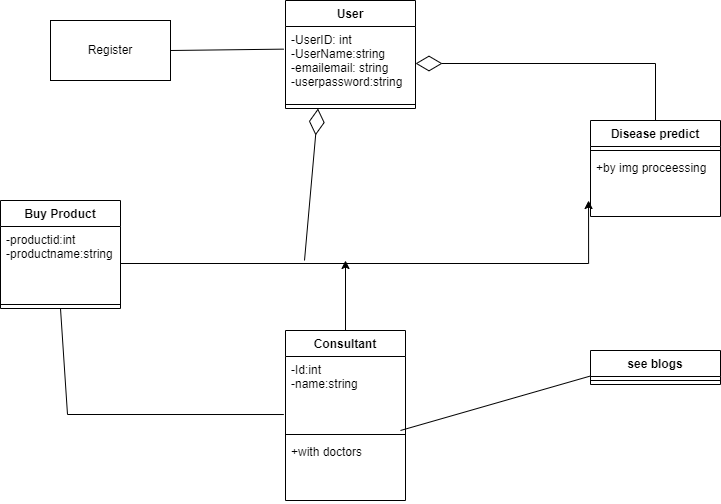

The diagram above was exported from draw.io. Its source (the exported page's mxGraphModel, read from the mxfile embedded in the PNG):
<mxGraphModel dx="1020" dy="539" grid="1" gridSize="10" guides="1" tooltips="1" connect="1" arrows="1" fold="1" page="1" pageScale="1" pageWidth="827" pageHeight="1169" math="0" shadow="0">
  <root>
    <mxCell id="WIyWlLk6GJQsqaUBKTNV-0" />
    <mxCell id="WIyWlLk6GJQsqaUBKTNV-1" parent="WIyWlLk6GJQsqaUBKTNV-0" />
    <mxCell id="Jf1FYKndhwU9hArFA4Sg-0" value="User" style="swimlane;fontStyle=1;align=center;verticalAlign=top;childLayout=stackLayout;horizontal=1;startSize=26;horizontalStack=0;resizeParent=1;resizeParentMax=0;resizeLast=0;collapsible=1;marginBottom=0;" parent="WIyWlLk6GJQsqaUBKTNV-1" vertex="1">
      <mxGeometry x="335" width="130" height="108" as="geometry" />
    </mxCell>
    <mxCell id="Jf1FYKndhwU9hArFA4Sg-1" value="-UserID: int&#10;-UserName:string&#10;-emailemail: string&#10;-userpassword:string" style="text;strokeColor=none;fillColor=none;align=left;verticalAlign=top;spacingLeft=4;spacingRight=4;overflow=hidden;rotatable=0;points=[[0,0.5],[1,0.5]];portConstraint=eastwest;" parent="Jf1FYKndhwU9hArFA4Sg-0" vertex="1">
      <mxGeometry y="26" width="130" height="74" as="geometry" />
    </mxCell>
    <mxCell id="Jf1FYKndhwU9hArFA4Sg-2" value="" style="line;strokeWidth=1;fillColor=none;align=left;verticalAlign=middle;spacingTop=-1;spacingLeft=3;spacingRight=3;rotatable=0;labelPosition=right;points=[];portConstraint=eastwest;strokeColor=inherit;" parent="Jf1FYKndhwU9hArFA4Sg-0" vertex="1">
      <mxGeometry y="100" width="130" height="8" as="geometry" />
    </mxCell>
    <mxCell id="Jf1FYKndhwU9hArFA4Sg-4" value="Disease predict" style="swimlane;fontStyle=1;align=center;verticalAlign=top;childLayout=stackLayout;horizontal=1;startSize=26;horizontalStack=0;resizeParent=1;resizeParentMax=0;resizeLast=0;collapsible=1;marginBottom=0;" parent="WIyWlLk6GJQsqaUBKTNV-1" vertex="1">
      <mxGeometry x="640" y="120" width="130" height="96" as="geometry" />
    </mxCell>
    <mxCell id="Jf1FYKndhwU9hArFA4Sg-6" value="" style="line;strokeWidth=1;fillColor=none;align=left;verticalAlign=middle;spacingTop=-1;spacingLeft=3;spacingRight=3;rotatable=0;labelPosition=right;points=[];portConstraint=eastwest;strokeColor=inherit;" parent="Jf1FYKndhwU9hArFA4Sg-4" vertex="1">
      <mxGeometry y="26" width="130" height="8" as="geometry" />
    </mxCell>
    <mxCell id="Jf1FYKndhwU9hArFA4Sg-7" value="+by img proceessing" style="text;strokeColor=none;fillColor=none;align=left;verticalAlign=top;spacingLeft=4;spacingRight=4;overflow=hidden;rotatable=0;points=[[0,0.5],[1,0.5]];portConstraint=eastwest;" parent="Jf1FYKndhwU9hArFA4Sg-4" vertex="1">
      <mxGeometry y="34" width="130" height="62" as="geometry" />
    </mxCell>
    <mxCell id="Jf1FYKndhwU9hArFA4Sg-20" value="see blogs" style="swimlane;fontStyle=1;align=center;verticalAlign=top;childLayout=stackLayout;horizontal=1;startSize=26;horizontalStack=0;resizeParent=1;resizeParentMax=0;resizeLast=0;collapsible=1;marginBottom=0;" parent="WIyWlLk6GJQsqaUBKTNV-1" vertex="1">
      <mxGeometry x="640" y="350" width="130" height="34" as="geometry" />
    </mxCell>
    <mxCell id="Jf1FYKndhwU9hArFA4Sg-22" value="" style="line;strokeWidth=1;fillColor=none;align=left;verticalAlign=middle;spacingTop=-1;spacingLeft=3;spacingRight=3;rotatable=0;labelPosition=right;points=[];portConstraint=eastwest;strokeColor=inherit;" parent="Jf1FYKndhwU9hArFA4Sg-20" vertex="1">
      <mxGeometry y="26" width="130" height="8" as="geometry" />
    </mxCell>
    <mxCell id="Jf1FYKndhwU9hArFA4Sg-25" value="Buy Product" style="swimlane;fontStyle=1;align=center;verticalAlign=top;childLayout=stackLayout;horizontal=1;startSize=26;horizontalStack=0;resizeParent=1;resizeParentMax=0;resizeLast=0;collapsible=1;marginBottom=0;" parent="WIyWlLk6GJQsqaUBKTNV-1" vertex="1">
      <mxGeometry x="50" y="200" width="120" height="108" as="geometry" />
    </mxCell>
    <mxCell id="Jf1FYKndhwU9hArFA4Sg-26" value="-productid:int&#10;-productname:string" style="text;strokeColor=none;fillColor=none;align=left;verticalAlign=top;spacingLeft=4;spacingRight=4;overflow=hidden;rotatable=0;points=[[0,0.5],[1,0.5]];portConstraint=eastwest;" parent="Jf1FYKndhwU9hArFA4Sg-25" vertex="1">
      <mxGeometry y="26" width="120" height="74" as="geometry" />
    </mxCell>
    <mxCell id="Jf1FYKndhwU9hArFA4Sg-27" value="" style="line;strokeWidth=1;fillColor=none;align=left;verticalAlign=middle;spacingTop=-1;spacingLeft=3;spacingRight=3;rotatable=0;labelPosition=right;points=[];portConstraint=eastwest;strokeColor=inherit;" parent="Jf1FYKndhwU9hArFA4Sg-25" vertex="1">
      <mxGeometry y="100" width="120" height="8" as="geometry" />
    </mxCell>
    <mxCell id="fduXhfRZJd-b0SRrERCa-17" style="edgeStyle=orthogonalEdgeStyle;rounded=0;orthogonalLoop=1;jettySize=auto;html=1;" parent="WIyWlLk6GJQsqaUBKTNV-1" source="Jf1FYKndhwU9hArFA4Sg-30" edge="1">
      <mxGeometry relative="1" as="geometry">
        <mxPoint x="395" y="260" as="targetPoint" />
      </mxGeometry>
    </mxCell>
    <mxCell id="Jf1FYKndhwU9hArFA4Sg-30" value="Consultant" style="swimlane;fontStyle=1;align=center;verticalAlign=top;childLayout=stackLayout;horizontal=1;startSize=26;horizontalStack=0;resizeParent=1;resizeParentMax=0;resizeLast=0;collapsible=1;marginBottom=0;" parent="WIyWlLk6GJQsqaUBKTNV-1" vertex="1">
      <mxGeometry x="335" y="330" width="120" height="170" as="geometry" />
    </mxCell>
    <mxCell id="Jf1FYKndhwU9hArFA4Sg-31" value="-Id:int&#10;-name:string" style="text;strokeColor=none;fillColor=none;align=left;verticalAlign=top;spacingLeft=4;spacingRight=4;overflow=hidden;rotatable=0;points=[[0,0.5],[1,0.5]];portConstraint=eastwest;" parent="Jf1FYKndhwU9hArFA4Sg-30" vertex="1">
      <mxGeometry y="26" width="120" height="74" as="geometry" />
    </mxCell>
    <mxCell id="Jf1FYKndhwU9hArFA4Sg-32" value="" style="line;strokeWidth=1;fillColor=none;align=left;verticalAlign=middle;spacingTop=-1;spacingLeft=3;spacingRight=3;rotatable=0;labelPosition=right;points=[];portConstraint=eastwest;strokeColor=inherit;" parent="Jf1FYKndhwU9hArFA4Sg-30" vertex="1">
      <mxGeometry y="100" width="120" height="8" as="geometry" />
    </mxCell>
    <mxCell id="Jf1FYKndhwU9hArFA4Sg-33" value="+with doctors" style="text;strokeColor=none;fillColor=none;align=left;verticalAlign=top;spacingLeft=4;spacingRight=4;overflow=hidden;rotatable=0;points=[[0,0.5],[1,0.5]];portConstraint=eastwest;" parent="Jf1FYKndhwU9hArFA4Sg-30" vertex="1">
      <mxGeometry y="108" width="120" height="62" as="geometry" />
    </mxCell>
    <mxCell id="fduXhfRZJd-b0SRrERCa-13" style="edgeStyle=orthogonalEdgeStyle;rounded=0;orthogonalLoop=1;jettySize=auto;html=1;entryX=-0.015;entryY=0.73;entryDx=0;entryDy=0;entryPerimeter=0;" parent="WIyWlLk6GJQsqaUBKTNV-1" source="Jf1FYKndhwU9hArFA4Sg-26" edge="1">
      <mxGeometry relative="1" as="geometry">
        <mxPoint x="638.05" y="200.01999999999998" as="targetPoint" />
      </mxGeometry>
    </mxCell>
    <mxCell id="fduXhfRZJd-b0SRrERCa-15" value="" style="endArrow=none;html=1;rounded=0;exitX=0.5;exitY=1;exitDx=0;exitDy=0;entryX=-0.014;entryY=0.784;entryDx=0;entryDy=0;entryPerimeter=0;" parent="WIyWlLk6GJQsqaUBKTNV-1" source="Jf1FYKndhwU9hArFA4Sg-25" target="Jf1FYKndhwU9hArFA4Sg-31" edge="1">
      <mxGeometry width="50" height="50" relative="1" as="geometry">
        <mxPoint x="116.72000000000003" y="372.66599999999994" as="sourcePoint" />
        <mxPoint x="280" y="400" as="targetPoint" />
        <Array as="points">
          <mxPoint x="117" y="414" />
        </Array>
      </mxGeometry>
    </mxCell>
    <mxCell id="fduXhfRZJd-b0SRrERCa-16" value="" style="endArrow=none;html=1;rounded=0;entryX=0;entryY=0.75;entryDx=0;entryDy=0;exitX=0.958;exitY=1;exitDx=0;exitDy=0;exitPerimeter=0;" parent="WIyWlLk6GJQsqaUBKTNV-1" source="Jf1FYKndhwU9hArFA4Sg-31" target="Jf1FYKndhwU9hArFA4Sg-20" edge="1">
      <mxGeometry width="50" height="50" relative="1" as="geometry">
        <mxPoint x="460" y="420" as="sourcePoint" />
        <mxPoint x="640" y="429.35400000000004" as="targetPoint" />
      </mxGeometry>
    </mxCell>
    <mxCell id="fduXhfRZJd-b0SRrERCa-18" value="" style="endArrow=diamondThin;endFill=0;endSize=24;html=1;rounded=0;entryX=0.25;entryY=1;entryDx=0;entryDy=0;" parent="WIyWlLk6GJQsqaUBKTNV-1" target="Jf1FYKndhwU9hArFA4Sg-0" edge="1">
      <mxGeometry width="160" relative="1" as="geometry">
        <mxPoint x="354" y="260" as="sourcePoint" />
        <mxPoint x="353.98" y="170.68200000000002" as="targetPoint" />
      </mxGeometry>
    </mxCell>
    <mxCell id="fduXhfRZJd-b0SRrERCa-19" value="" style="endArrow=diamondThin;endFill=0;endSize=24;html=1;rounded=0;exitX=0.5;exitY=0;exitDx=0;exitDy=0;entryX=1;entryY=0.5;entryDx=0;entryDy=0;" parent="WIyWlLk6GJQsqaUBKTNV-1" source="Jf1FYKndhwU9hArFA4Sg-4" target="Jf1FYKndhwU9hArFA4Sg-1" edge="1">
      <mxGeometry width="160" relative="1" as="geometry">
        <mxPoint x="640" y="50" as="sourcePoint" />
        <mxPoint x="800" y="50" as="targetPoint" />
        <Array as="points">
          <mxPoint x="705" y="63" />
        </Array>
      </mxGeometry>
    </mxCell>
    <mxCell id="aKhnHU3kXUBDig5m-XYn-0" value="Register" style="rounded=0;whiteSpace=wrap;html=1;" vertex="1" parent="WIyWlLk6GJQsqaUBKTNV-1">
      <mxGeometry x="100" y="20" width="120" height="60" as="geometry" />
    </mxCell>
    <mxCell id="aKhnHU3kXUBDig5m-XYn-1" value="" style="endArrow=none;html=1;rounded=0;exitX=1;exitY=0.5;exitDx=0;exitDy=0;entryX=-0.013;entryY=0.306;entryDx=0;entryDy=0;entryPerimeter=0;" edge="1" parent="WIyWlLk6GJQsqaUBKTNV-1" source="aKhnHU3kXUBDig5m-XYn-0" target="Jf1FYKndhwU9hArFA4Sg-1">
      <mxGeometry width="50" height="50" relative="1" as="geometry">
        <mxPoint x="260" y="80" as="sourcePoint" />
        <mxPoint x="310" y="30" as="targetPoint" />
      </mxGeometry>
    </mxCell>
  </root>
</mxGraphModel>